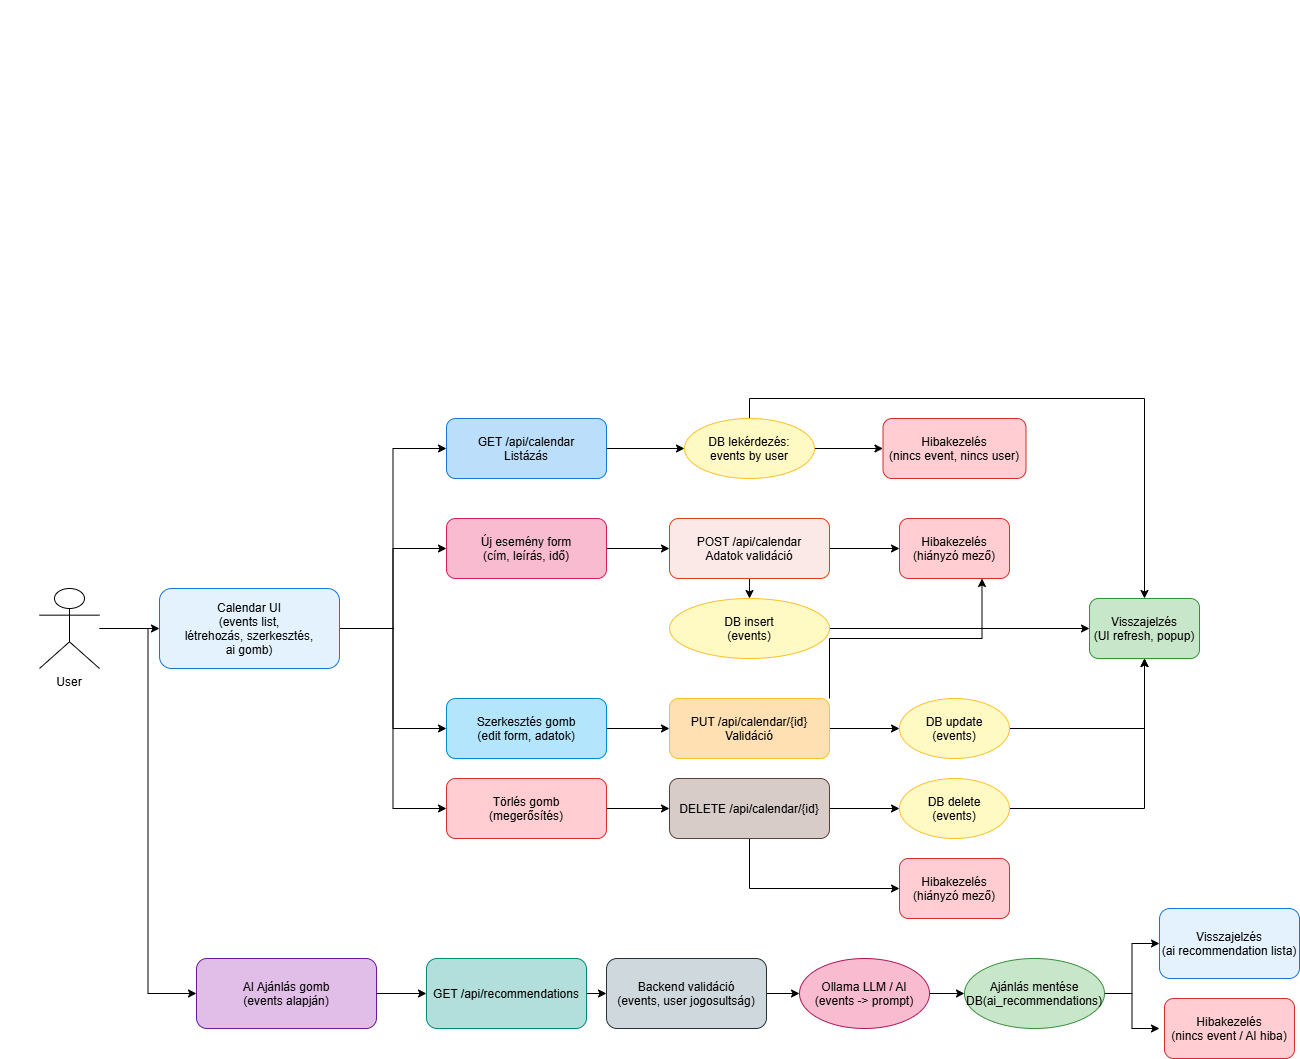

The diagram above was exported from draw.io. Its source (the exported page's mxGraphModel, read from the mxfile embedded in the PNG):
<mxGraphModel dx="4430" dy="2082" grid="1" gridSize="10" guides="1" tooltips="1" connect="1" arrows="1" fold="1" page="1" pageScale="1" pageWidth="850" pageHeight="1100" math="0" shadow="0">
  <root>
    <mxCell id="0" />
    <mxCell id="1" parent="0" />
    <mxCell id="LJUaDgffIiLlkVNyO6VC-332" edge="1" parent="1" source="LJUaDgffIiLlkVNyO6VC-334" style="edgeStyle=orthogonalEdgeStyle;rounded=0;orthogonalLoop=1;jettySize=auto;html=1;entryX=0;entryY=0.5;entryDx=0;entryDy=0;" target="LJUaDgffIiLlkVNyO6VC-339">
      <mxGeometry relative="1" as="geometry" />
    </mxCell>
    <mxCell id="LJUaDgffIiLlkVNyO6VC-333" edge="1" parent="1" source="LJUaDgffIiLlkVNyO6VC-334" style="edgeStyle=orthogonalEdgeStyle;rounded=0;orthogonalLoop=1;jettySize=auto;html=1;entryX=0;entryY=0.5;entryDx=0;entryDy=0;" target="LJUaDgffIiLlkVNyO6VC-370">
      <mxGeometry relative="1" as="geometry" />
    </mxCell>
    <mxCell id="LJUaDgffIiLlkVNyO6VC-334" parent="1" style="shape=umlActor;verticalLabelPosition=bottom;verticalAlign=top;" value="User" vertex="1">
      <mxGeometry height="80" width="60" x="-1670" y="-520" as="geometry" />
    </mxCell>
    <mxCell id="LJUaDgffIiLlkVNyO6VC-335" edge="1" parent="1" source="LJUaDgffIiLlkVNyO6VC-339" style="edgeStyle=orthogonalEdgeStyle;rounded=0;orthogonalLoop=1;jettySize=auto;html=1;exitX=1;exitY=0.5;exitDx=0;exitDy=0;entryX=0;entryY=0.5;entryDx=0;entryDy=0;" target="LJUaDgffIiLlkVNyO6VC-341">
      <mxGeometry relative="1" as="geometry" />
    </mxCell>
    <mxCell id="LJUaDgffIiLlkVNyO6VC-336" edge="1" parent="1" source="LJUaDgffIiLlkVNyO6VC-339" style="edgeStyle=orthogonalEdgeStyle;rounded=0;orthogonalLoop=1;jettySize=auto;html=1;exitX=1;exitY=0.5;exitDx=0;exitDy=0;entryX=0;entryY=0.5;entryDx=0;entryDy=0;" target="LJUaDgffIiLlkVNyO6VC-347">
      <mxGeometry relative="1" as="geometry" />
    </mxCell>
    <mxCell id="LJUaDgffIiLlkVNyO6VC-337" edge="1" parent="1" source="LJUaDgffIiLlkVNyO6VC-339" style="edgeStyle=orthogonalEdgeStyle;rounded=0;orthogonalLoop=1;jettySize=auto;html=1;exitX=1;exitY=0.5;exitDx=0;exitDy=0;entryX=0;entryY=0.5;entryDx=0;entryDy=0;" target="LJUaDgffIiLlkVNyO6VC-356">
      <mxGeometry relative="1" as="geometry" />
    </mxCell>
    <mxCell id="LJUaDgffIiLlkVNyO6VC-338" edge="1" parent="1" source="LJUaDgffIiLlkVNyO6VC-339" style="edgeStyle=orthogonalEdgeStyle;rounded=0;orthogonalLoop=1;jettySize=auto;html=1;exitX=1;exitY=0.5;exitDx=0;exitDy=0;entryX=0;entryY=0.5;entryDx=0;entryDy=0;" target="LJUaDgffIiLlkVNyO6VC-363">
      <mxGeometry relative="1" as="geometry" />
    </mxCell>
    <mxCell id="LJUaDgffIiLlkVNyO6VC-339" parent="1" style="rounded=1;fillColor=#e3f2fd;strokeColor=#1976d2;" value="Calendar UI&#10;(events list,&#10;létrehozás, szerkesztés,&#10;ai gomb)" vertex="1">
      <mxGeometry height="80" width="180" x="-1550" y="-520" as="geometry" />
    </mxCell>
    <mxCell id="LJUaDgffIiLlkVNyO6VC-340" edge="1" parent="1" source="LJUaDgffIiLlkVNyO6VC-341" style="edgeStyle=orthogonalEdgeStyle;rounded=0;orthogonalLoop=1;jettySize=auto;html=1;exitX=1;exitY=0.5;exitDx=0;exitDy=0;entryX=0;entryY=0.5;entryDx=0;entryDy=0;" target="LJUaDgffIiLlkVNyO6VC-344">
      <mxGeometry relative="1" as="geometry" />
    </mxCell>
    <mxCell id="LJUaDgffIiLlkVNyO6VC-341" parent="1" style="rounded=1;fillColor=#bbdefb;strokeColor=#1976d2;" value="GET /api/calendar&#10;Listázás" vertex="1">
      <mxGeometry height="60" width="160" x="-1263" y="-690" as="geometry" />
    </mxCell>
    <mxCell id="LJUaDgffIiLlkVNyO6VC-342" edge="1" parent="1" source="LJUaDgffIiLlkVNyO6VC-344" style="edgeStyle=orthogonalEdgeStyle;rounded=0;orthogonalLoop=1;jettySize=auto;html=1;exitX=1;exitY=0.5;exitDx=0;exitDy=0;entryX=0;entryY=0.5;entryDx=0;entryDy=0;" target="LJUaDgffIiLlkVNyO6VC-345">
      <mxGeometry relative="1" as="geometry" />
    </mxCell>
    <mxCell id="LJUaDgffIiLlkVNyO6VC-343" edge="1" parent="1" source="LJUaDgffIiLlkVNyO6VC-344" style="edgeStyle=orthogonalEdgeStyle;rounded=0;orthogonalLoop=1;jettySize=auto;html=1;exitX=0.5;exitY=0;exitDx=0;exitDy=0;entryX=0.5;entryY=0;entryDx=0;entryDy=0;" target="LJUaDgffIiLlkVNyO6VC-354">
      <mxGeometry relative="1" as="geometry" />
    </mxCell>
    <mxCell id="LJUaDgffIiLlkVNyO6VC-344" parent="1" style="ellipse;fillColor=#fff9c4;strokeColor=#fbc02d;" value="DB lekérdezés:&#10;events by user" vertex="1">
      <mxGeometry height="60" width="130" x="-1025" y="-690" as="geometry" />
    </mxCell>
    <mxCell id="LJUaDgffIiLlkVNyO6VC-345" parent="1" style="rounded=1;fillColor=#ffcdd2;strokeColor=#d32f2f;" value="Hibakezelés&#10;(nincs event, nincs user)" vertex="1">
      <mxGeometry height="60" width="143" x="-826.5" y="-690" as="geometry" />
    </mxCell>
    <mxCell id="LJUaDgffIiLlkVNyO6VC-346" edge="1" parent="1" source="LJUaDgffIiLlkVNyO6VC-347" style="edgeStyle=orthogonalEdgeStyle;rounded=0;orthogonalLoop=1;jettySize=auto;html=1;exitX=1;exitY=0.5;exitDx=0;exitDy=0;entryX=0;entryY=0.5;entryDx=0;entryDy=0;" target="LJUaDgffIiLlkVNyO6VC-350">
      <mxGeometry relative="1" as="geometry" />
    </mxCell>
    <mxCell id="LJUaDgffIiLlkVNyO6VC-347" parent="1" style="rounded=1;fillColor=#f8bbd0;strokeColor=#d81b60;" value="Új esemény form&#10;(cím, leírás, idő)" vertex="1">
      <mxGeometry height="60" width="160" x="-1263" y="-590" as="geometry" />
    </mxCell>
    <mxCell id="LJUaDgffIiLlkVNyO6VC-348" edge="1" parent="1" source="LJUaDgffIiLlkVNyO6VC-350" style="edgeStyle=orthogonalEdgeStyle;rounded=0;orthogonalLoop=1;jettySize=auto;html=1;" target="LJUaDgffIiLlkVNyO6VC-351" value="">
      <mxGeometry relative="1" as="geometry" />
    </mxCell>
    <mxCell id="LJUaDgffIiLlkVNyO6VC-349" edge="1" parent="1" source="LJUaDgffIiLlkVNyO6VC-350" style="edgeStyle=orthogonalEdgeStyle;rounded=0;orthogonalLoop=1;jettySize=auto;html=1;exitX=0.5;exitY=1;exitDx=0;exitDy=0;entryX=0.5;entryY=0;entryDx=0;entryDy=0;" target="LJUaDgffIiLlkVNyO6VC-353">
      <mxGeometry relative="1" as="geometry" />
    </mxCell>
    <mxCell id="LJUaDgffIiLlkVNyO6VC-350" parent="1" style="rounded=1;fillColor=#fbe9e7;strokeColor=#d84315;" value="POST /api/calendar&#10;Adatok validáció" vertex="1">
      <mxGeometry height="60" width="160" x="-1040" y="-590" as="geometry" />
    </mxCell>
    <mxCell id="LJUaDgffIiLlkVNyO6VC-351" parent="1" style="rounded=1;fillColor=#ffcdd2;strokeColor=#d32f2f;" value="Hibakezelés&#10;(hiányzó mező)" vertex="1">
      <mxGeometry height="60" width="110" x="-810" y="-590" as="geometry" />
    </mxCell>
    <mxCell id="LJUaDgffIiLlkVNyO6VC-352" edge="1" parent="1" source="LJUaDgffIiLlkVNyO6VC-353" style="edgeStyle=orthogonalEdgeStyle;rounded=0;orthogonalLoop=1;jettySize=auto;html=1;exitX=1;exitY=0.5;exitDx=0;exitDy=0;entryX=0;entryY=0.5;entryDx=0;entryDy=0;" target="LJUaDgffIiLlkVNyO6VC-354">
      <mxGeometry relative="1" as="geometry" />
    </mxCell>
    <mxCell id="LJUaDgffIiLlkVNyO6VC-353" parent="1" style="ellipse;fillColor=#fff9c4;strokeColor=#fbc02d;" value="DB insert&#10;(events)" vertex="1">
      <mxGeometry height="60" width="160" x="-1040" y="-510" as="geometry" />
    </mxCell>
    <mxCell id="LJUaDgffIiLlkVNyO6VC-354" parent="1" style="rounded=1;fillColor=#c8e6c9;strokeColor=#388e3c;" value="Visszajelzés&#10;(UI refresh, popup)" vertex="1">
      <mxGeometry height="60" width="110" x="-620" y="-510" as="geometry" />
    </mxCell>
    <mxCell id="LJUaDgffIiLlkVNyO6VC-355" edge="1" parent="1" source="LJUaDgffIiLlkVNyO6VC-356" style="edgeStyle=orthogonalEdgeStyle;rounded=0;orthogonalLoop=1;jettySize=auto;html=1;exitX=1;exitY=0.5;exitDx=0;exitDy=0;entryX=0;entryY=0.5;entryDx=0;entryDy=0;" target="LJUaDgffIiLlkVNyO6VC-359">
      <mxGeometry relative="1" as="geometry" />
    </mxCell>
    <mxCell id="LJUaDgffIiLlkVNyO6VC-356" parent="1" style="rounded=1;fillColor=#b3e5fc;strokeColor=#0288d1;" value="Szerkesztés gomb&#10;(edit form, adatok)" vertex="1">
      <mxGeometry height="60" width="160" x="-1263" y="-410" as="geometry" />
    </mxCell>
    <mxCell id="LJUaDgffIiLlkVNyO6VC-357" edge="1" parent="1" source="LJUaDgffIiLlkVNyO6VC-359" style="edgeStyle=orthogonalEdgeStyle;rounded=0;orthogonalLoop=1;jettySize=auto;html=1;exitX=1;exitY=0.5;exitDx=0;exitDy=0;entryX=0;entryY=0.5;entryDx=0;entryDy=0;" target="LJUaDgffIiLlkVNyO6VC-361">
      <mxGeometry relative="1" as="geometry" />
    </mxCell>
    <mxCell id="LJUaDgffIiLlkVNyO6VC-358" edge="1" parent="1" source="LJUaDgffIiLlkVNyO6VC-359" style="edgeStyle=orthogonalEdgeStyle;rounded=0;orthogonalLoop=1;jettySize=auto;html=1;exitX=1;exitY=0;exitDx=0;exitDy=0;entryX=0.75;entryY=1;entryDx=0;entryDy=0;" target="LJUaDgffIiLlkVNyO6VC-351">
      <mxGeometry relative="1" as="geometry" />
    </mxCell>
    <mxCell id="LJUaDgffIiLlkVNyO6VC-359" parent="1" style="rounded=1;fillColor=#ffe0b2;strokeColor=#fbc02d;" value="PUT /api/calendar/{id}&#10;Validáció" vertex="1">
      <mxGeometry height="60" width="160" x="-1040" y="-410" as="geometry" />
    </mxCell>
    <mxCell id="LJUaDgffIiLlkVNyO6VC-360" edge="1" parent="1" source="LJUaDgffIiLlkVNyO6VC-361" style="edgeStyle=orthogonalEdgeStyle;rounded=0;orthogonalLoop=1;jettySize=auto;html=1;exitX=1;exitY=0.5;exitDx=0;exitDy=0;entryX=0.5;entryY=1;entryDx=0;entryDy=0;" target="LJUaDgffIiLlkVNyO6VC-354">
      <mxGeometry relative="1" as="geometry" />
    </mxCell>
    <mxCell id="LJUaDgffIiLlkVNyO6VC-361" parent="1" style="ellipse;fillColor=#fff9c4;strokeColor=#fbc02d;" value="DB update&#10;(events)" vertex="1">
      <mxGeometry height="60" width="110" x="-810" y="-410" as="geometry" />
    </mxCell>
    <mxCell id="LJUaDgffIiLlkVNyO6VC-362" edge="1" parent="1" source="LJUaDgffIiLlkVNyO6VC-363" style="edgeStyle=orthogonalEdgeStyle;rounded=0;orthogonalLoop=1;jettySize=auto;html=1;exitX=1;exitY=0.5;exitDx=0;exitDy=0;" target="LJUaDgffIiLlkVNyO6VC-366">
      <mxGeometry relative="1" as="geometry" />
    </mxCell>
    <mxCell id="LJUaDgffIiLlkVNyO6VC-363" parent="1" style="rounded=1;fillColor=#ffcdd2;strokeColor=#d32f2f;" value="Törlés gomb&#10;(megerősítés)" vertex="1">
      <mxGeometry height="60" width="160" x="-1263" y="-330" as="geometry" />
    </mxCell>
    <mxCell id="LJUaDgffIiLlkVNyO6VC-364" edge="1" parent="1" source="LJUaDgffIiLlkVNyO6VC-366" style="edgeStyle=orthogonalEdgeStyle;rounded=0;orthogonalLoop=1;jettySize=auto;html=1;exitX=1;exitY=0.5;exitDx=0;exitDy=0;entryX=0;entryY=0.5;entryDx=0;entryDy=0;" target="LJUaDgffIiLlkVNyO6VC-368">
      <mxGeometry relative="1" as="geometry" />
    </mxCell>
    <mxCell id="LJUaDgffIiLlkVNyO6VC-365" edge="1" parent="1" source="LJUaDgffIiLlkVNyO6VC-366" style="edgeStyle=orthogonalEdgeStyle;rounded=0;orthogonalLoop=1;jettySize=auto;html=1;exitX=0.5;exitY=1;exitDx=0;exitDy=0;entryX=0;entryY=0.5;entryDx=0;entryDy=0;" target="LJUaDgffIiLlkVNyO6VC-405">
      <mxGeometry relative="1" as="geometry" />
    </mxCell>
    <mxCell id="LJUaDgffIiLlkVNyO6VC-366" parent="1" style="rounded=1;fillColor=#d7ccc8;strokeColor=#5d4037;" value="DELETE /api/calendar/{id}" vertex="1">
      <mxGeometry height="60" width="160" x="-1040" y="-330" as="geometry" />
    </mxCell>
    <mxCell id="LJUaDgffIiLlkVNyO6VC-367" edge="1" parent="1" source="LJUaDgffIiLlkVNyO6VC-368" style="edgeStyle=orthogonalEdgeStyle;rounded=0;orthogonalLoop=1;jettySize=auto;html=1;exitX=1;exitY=0.5;exitDx=0;exitDy=0;entryX=0.5;entryY=1;entryDx=0;entryDy=0;" target="LJUaDgffIiLlkVNyO6VC-354">
      <mxGeometry relative="1" as="geometry" />
    </mxCell>
    <mxCell id="LJUaDgffIiLlkVNyO6VC-368" parent="1" style="ellipse;fillColor=#fff9c4;strokeColor=#fbc02d;" value="DB delete&#10;(events)" vertex="1">
      <mxGeometry height="60" width="110" x="-810" y="-330" as="geometry" />
    </mxCell>
    <mxCell id="LJUaDgffIiLlkVNyO6VC-369" edge="1" parent="1" source="LJUaDgffIiLlkVNyO6VC-370" style="edgeStyle=orthogonalEdgeStyle;rounded=0;orthogonalLoop=1;jettySize=auto;html=1;exitX=1;exitY=0.5;exitDx=0;exitDy=0;entryX=0;entryY=0.5;entryDx=0;entryDy=0;" target="LJUaDgffIiLlkVNyO6VC-372">
      <mxGeometry relative="1" as="geometry" />
    </mxCell>
    <mxCell id="LJUaDgffIiLlkVNyO6VC-370" parent="1" style="rounded=1;fillColor=#e1bee7;strokeColor=#6a1b9a;" value="AI Ajánlás gomb&#10;(events alapján)" vertex="1">
      <mxGeometry height="70" width="180" x="-1513" y="-150" as="geometry" />
    </mxCell>
    <mxCell id="LJUaDgffIiLlkVNyO6VC-371" edge="1" parent="1" source="LJUaDgffIiLlkVNyO6VC-372" style="edgeStyle=orthogonalEdgeStyle;rounded=0;orthogonalLoop=1;jettySize=auto;html=1;exitX=1;exitY=0.5;exitDx=0;exitDy=0;entryX=0;entryY=0.5;entryDx=0;entryDy=0;" target="LJUaDgffIiLlkVNyO6VC-374">
      <mxGeometry relative="1" as="geometry" />
    </mxCell>
    <mxCell id="LJUaDgffIiLlkVNyO6VC-372" parent="1" style="rounded=1;fillColor=#b2dfdb;strokeColor=#00897b;" value="GET /api/recommendations" vertex="1">
      <mxGeometry height="70" width="160" x="-1283" y="-150" as="geometry" />
    </mxCell>
    <mxCell id="LJUaDgffIiLlkVNyO6VC-373" edge="1" parent="1" source="LJUaDgffIiLlkVNyO6VC-374" style="edgeStyle=orthogonalEdgeStyle;rounded=0;orthogonalLoop=1;jettySize=auto;html=1;exitX=1;exitY=0.5;exitDx=0;exitDy=0;entryX=0;entryY=0.5;entryDx=0;entryDy=0;" target="LJUaDgffIiLlkVNyO6VC-376">
      <mxGeometry relative="1" as="geometry" />
    </mxCell>
    <mxCell id="LJUaDgffIiLlkVNyO6VC-374" parent="1" style="rounded=1;fillColor=#cfd8dc;strokeColor=#263238;" value="Backend validáció&#10;(events, user jogosultság)" vertex="1">
      <mxGeometry height="70" width="160" x="-1103" y="-150" as="geometry" />
    </mxCell>
    <mxCell id="LJUaDgffIiLlkVNyO6VC-375" edge="1" parent="1" source="LJUaDgffIiLlkVNyO6VC-376" style="edgeStyle=orthogonalEdgeStyle;rounded=0;orthogonalLoop=1;jettySize=auto;html=1;exitX=1;exitY=0.5;exitDx=0;exitDy=0;entryX=0;entryY=0.5;entryDx=0;entryDy=0;" target="LJUaDgffIiLlkVNyO6VC-379">
      <mxGeometry relative="1" as="geometry" />
    </mxCell>
    <mxCell id="LJUaDgffIiLlkVNyO6VC-376" parent="1" style="ellipse;fillColor=#f8bbd0;strokeColor=#ad1457;" value="Ollama LLM / AI&#10;(events -&gt; prompt)" vertex="1">
      <mxGeometry height="70" width="130" x="-910" y="-150" as="geometry" />
    </mxCell>
    <mxCell id="LJUaDgffIiLlkVNyO6VC-377" edge="1" parent="1" source="LJUaDgffIiLlkVNyO6VC-379" style="edgeStyle=orthogonalEdgeStyle;rounded=0;orthogonalLoop=1;jettySize=auto;html=1;exitX=1;exitY=0.5;exitDx=0;exitDy=0;entryX=0;entryY=0.5;entryDx=0;entryDy=0;" target="LJUaDgffIiLlkVNyO6VC-380">
      <mxGeometry relative="1" as="geometry" />
    </mxCell>
    <mxCell id="LJUaDgffIiLlkVNyO6VC-378" edge="1" parent="1" source="LJUaDgffIiLlkVNyO6VC-379" style="edgeStyle=orthogonalEdgeStyle;rounded=0;orthogonalLoop=1;jettySize=auto;html=1;exitX=1;exitY=0.5;exitDx=0;exitDy=0;">
      <mxGeometry relative="1" as="geometry">
        <mxPoint x="-550" y="-80" as="targetPoint" />
      </mxGeometry>
    </mxCell>
    <mxCell id="LJUaDgffIiLlkVNyO6VC-379" parent="1" style="ellipse;fillColor=#c8e6c9;strokeColor=#388e3c;" value="Ajánlás mentése&#10;DB(ai_recommendations)" vertex="1">
      <mxGeometry height="70" width="140" x="-745" y="-150" as="geometry" />
    </mxCell>
    <mxCell id="LJUaDgffIiLlkVNyO6VC-380" parent="1" style="rounded=1;fillColor=#e3f2fd;strokeColor=#1976d2;" value="Visszajelzés&#10;(ai recommendation lista)" vertex="1">
      <mxGeometry height="70" width="140" x="-550" y="-200" as="geometry" />
    </mxCell>
    <mxCell id="LJUaDgffIiLlkVNyO6VC-381" parent="1" style="rounded=1;fillColor=#ffcdd2;strokeColor=#d32f2f;" value="Hibakezelés&#10;(nincs event / AI hiba)" vertex="1">
      <mxGeometry height="60" width="130" x="-545" y="-110" as="geometry" />
    </mxCell>
    <mxCell id="LJUaDgffIiLlkVNyO6VC-382" edge="1" parent="1" source="LJUaDgffIiLlkVNyO6VC-334" style="endArrow=block;endFill=1;" target="LJUaDgffIiLlkVNyO6VC-339" />
    <mxCell id="LJUaDgffIiLlkVNyO6VC-383" edge="1" parent="1" source="LJUaDgffIiLlkVNyO6VC-339" style="endArrow=block;endFill=1;" target="LJUaDgffIiLlkVNyO6VC-341" />
    <mxCell id="LJUaDgffIiLlkVNyO6VC-384" edge="1" parent="1" source="LJUaDgffIiLlkVNyO6VC-341" style="endArrow=block;endFill=1;" target="LJUaDgffIiLlkVNyO6VC-344" />
    <mxCell id="LJUaDgffIiLlkVNyO6VC-385" edge="1" parent="1" source="LJUaDgffIiLlkVNyO6VC-344" style="endArrow=block;endFill=1;strokeColor=#d32f2f;" target="LJUaDgffIiLlkVNyO6VC-345" />
    <mxCell id="LJUaDgffIiLlkVNyO6VC-386" edge="1" parent="1" source="LJUaDgffIiLlkVNyO6VC-339" style="endArrow=block;endFill=1;" target="LJUaDgffIiLlkVNyO6VC-347" />
    <mxCell id="LJUaDgffIiLlkVNyO6VC-387" edge="1" parent="1" source="LJUaDgffIiLlkVNyO6VC-347" style="endArrow=block;endFill=1;" target="LJUaDgffIiLlkVNyO6VC-350" />
    <mxCell id="LJUaDgffIiLlkVNyO6VC-388" edge="1" parent="1" source="LJUaDgffIiLlkVNyO6VC-350" style="endArrow=block;endFill=1;" target="LJUaDgffIiLlkVNyO6VC-353" />
    <mxCell id="LJUaDgffIiLlkVNyO6VC-389" edge="1" parent="1" source="LJUaDgffIiLlkVNyO6VC-353" style="endArrow=block;endFill=1;" target="LJUaDgffIiLlkVNyO6VC-354" />
    <mxCell id="LJUaDgffIiLlkVNyO6VC-390" edge="1" parent="1" source="LJUaDgffIiLlkVNyO6VC-350" style="endArrow=block;endFill=1;strokeColor=#d32f2f;" target="LJUaDgffIiLlkVNyO6VC-351" />
    <mxCell id="LJUaDgffIiLlkVNyO6VC-391" edge="1" parent="1" source="LJUaDgffIiLlkVNyO6VC-339" style="endArrow=block;endFill=1;" target="LJUaDgffIiLlkVNyO6VC-356" />
    <mxCell id="LJUaDgffIiLlkVNyO6VC-392" edge="1" parent="1" source="LJUaDgffIiLlkVNyO6VC-356" style="endArrow=block;endFill=1;" target="LJUaDgffIiLlkVNyO6VC-359" />
    <mxCell id="LJUaDgffIiLlkVNyO6VC-393" edge="1" parent="1" source="LJUaDgffIiLlkVNyO6VC-359" style="endArrow=block;endFill=1;" target="LJUaDgffIiLlkVNyO6VC-361" />
    <mxCell id="LJUaDgffIiLlkVNyO6VC-394" edge="1" parent="1" source="LJUaDgffIiLlkVNyO6VC-339" style="endArrow=block;endFill=1;" target="LJUaDgffIiLlkVNyO6VC-363" />
    <mxCell id="LJUaDgffIiLlkVNyO6VC-395" edge="1" parent="1" source="LJUaDgffIiLlkVNyO6VC-363" style="endArrow=block;endFill=1;" target="LJUaDgffIiLlkVNyO6VC-366" />
    <mxCell id="LJUaDgffIiLlkVNyO6VC-396" edge="1" parent="1" source="LJUaDgffIiLlkVNyO6VC-366" style="endArrow=block;endFill=1;" target="LJUaDgffIiLlkVNyO6VC-368" />
    <mxCell id="LJUaDgffIiLlkVNyO6VC-397" edge="1" parent="1" source="LJUaDgffIiLlkVNyO6VC-339" style="endArrow=block;endFill=1;" target="LJUaDgffIiLlkVNyO6VC-370" />
    <mxCell id="LJUaDgffIiLlkVNyO6VC-398" edge="1" parent="1" source="LJUaDgffIiLlkVNyO6VC-370" style="endArrow=block;endFill=1;" target="LJUaDgffIiLlkVNyO6VC-372" />
    <mxCell id="LJUaDgffIiLlkVNyO6VC-399" edge="1" parent="1" source="LJUaDgffIiLlkVNyO6VC-372" style="endArrow=block;endFill=1;" target="LJUaDgffIiLlkVNyO6VC-374" />
    <mxCell id="LJUaDgffIiLlkVNyO6VC-400" edge="1" parent="1" source="LJUaDgffIiLlkVNyO6VC-374" style="endArrow=block;endFill=1;" target="LJUaDgffIiLlkVNyO6VC-376" />
    <mxCell id="LJUaDgffIiLlkVNyO6VC-401" edge="1" parent="1" source="LJUaDgffIiLlkVNyO6VC-376" style="endArrow=block;endFill=1;" target="LJUaDgffIiLlkVNyO6VC-379" />
    <mxCell id="LJUaDgffIiLlkVNyO6VC-402" edge="1" parent="1" source="LJUaDgffIiLlkVNyO6VC-379" style="endArrow=block;endFill=1;" target="LJUaDgffIiLlkVNyO6VC-380" />
    <mxCell id="LJUaDgffIiLlkVNyO6VC-403" edge="1" parent="1" source="LJUaDgffIiLlkVNyO6VC-374" style="endArrow=block;endFill=1;strokeColor=#d32f2f;" target="LJUaDgffIiLlkVNyO6VC-381" />
    <mxCell id="LJUaDgffIiLlkVNyO6VC-404" edge="1" parent="1" source="LJUaDgffIiLlkVNyO6VC-376" style="endArrow=block;endFill=1;strokeColor=#d32f2f;" target="LJUaDgffIiLlkVNyO6VC-381" />
    <mxCell id="LJUaDgffIiLlkVNyO6VC-405" parent="1" style="rounded=1;fillColor=#ffcdd2;strokeColor=#d32f2f;" value="Hibakezelés&#10;(hiányzó mező)" vertex="1">
      <mxGeometry height="60" width="110" x="-810" y="-250" as="geometry" />
    </mxCell>
  </root>
</mxGraphModel>